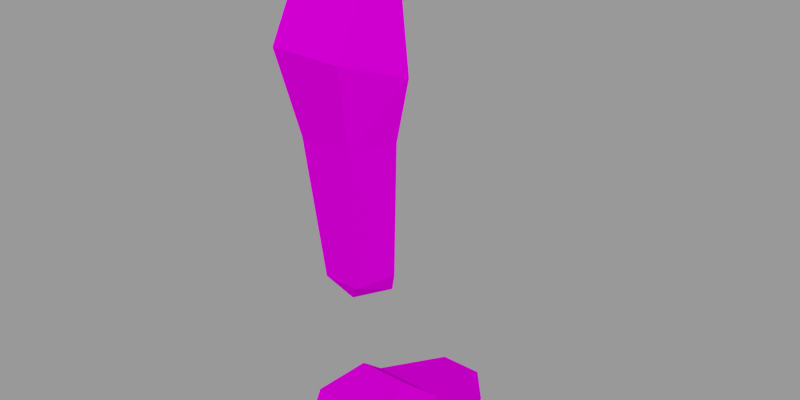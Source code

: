 # Source: laraleg.blend  (saved by Blender 3.4.6; exported with 4.5.12 LTS)
import bpy
from mathutils import Matrix  # noqa: F401  (used for matrix-valued properties, if any)

bpy.ops.wm.read_factory_settings(use_empty=True)
scene = bpy.context.scene
scene.name = 'Scene'

# ---- collections
col_collection = bpy.data.collections.new('Collection'); scene.collection.children.link(col_collection)

# ---- images (referenced by path relative to the original .blend; pixels are not part of the script)
import os
ASSET_DIR = os.environ.get("B2B_ASSET_DIR", "")  # directory of the original .blend (textures are referenced by path, not embedded)
HERE = os.path.dirname(os.path.abspath(__file__))  # packed textures are extracted next to this script under _unpacked/

def load_image(name, relpath, width, height, colorspace="sRGB"):
    """Load a texture the original file referenced (path relative to the .blend, or extracted next to this script)."""
    p = next((c for c in (os.path.join(HERE, relpath), os.path.join(ASSET_DIR, relpath)) if relpath and os.path.exists(c)), "")
    if p:
        img = bpy.data.images.load(p, check_existing=True)
        img.name = name
    else:  # same state as the original file: an image datablock whose file is absent (Cycles renders it pink)
        img = bpy.data.images.new(name, width, height)
        img.source = "FILE"
        img.filepath = "//" + (relpath or name)
    img.colorspace_settings.name = colorspace
    return img
img_lara_png = load_image('Lara.png', 'LaraCroft/Lara.png', 1024, 1024, 'sRGB')

# ---- materials (node trees are filled in below, after node groups)
mat_tile0 = bpy.data.materials.new('tile0')
mat_tile0.diffuse_color = (0.7969, 0.7969, 0.7969, 1.0)
mat_tile0.roughness = 0.6932

# ---- material node trees
mat_tile0.use_nodes = True; mat_tile0.node_tree.nodes.clear()
_N = mat_tile0.node_tree.nodes; _L = mat_tile0.node_tree.links
n0 = _N.new('ShaderNodeBsdfPrincipled'); n0.name = 'Principled BSDF'; n0.location = (0, 300)
n0.distribution = 'GGX'
n0.subsurface_method = 'RANDOM_WALK_SKIN'
n0.inputs[2].default_value = 0.6932
n0.inputs[3].default_value = 1.0
n0.inputs[13].default_value = 0.0
n0.inputs[27].default_value = (0.0, 0.0, 0.0, 1.0)
n0.inputs[28].default_value = 1.0
n1 = _N.new('ShaderNodeOutputMaterial'); n1.name = 'Material Output'; n1.location = (280, 300)
n2 = _N.new('ShaderNodeTexImage'); n2.name = 'Image Texture'; n2.location = (-480, 300)
n2.image = img_lara_png
n2.interpolation = 'Closest'
_L.new(n2.outputs[0], n0.inputs[0])
_L.new(n0.outputs[0], n1.inputs[0])
n1.is_active_output = True

# ---- cameras
cam_camera = bpy.data.cameras.new('Camera')
cam_camera.lens = 17.5
cam_camera.sensor_width = 35.0

# ---- meshes
me_m005 = bpy.data.meshes.new('M005')
me_m005.from_pydata([(0.36, 1.436, -0.2), (0.36, 1.096, -0.18), (0.13, 1.096, 0.04), (0.36, 1.436, -0.2), (0.13, 1.096, 0.04), (0.04, 1.436, 0.06), (0.59, 1.096, 0.04), (0.36, 1.096, -0.18), (0.36, 1.436, -0.2), (0.59, 1.096, 0.04), (0.36, 1.436, -0.2), (0.67, 1.436, 0.05), (0.51, 1.106, 0.28), (0.59, 1.096, 0.04), (0.67, 1.436, 0.05), (0.51, 1.106, 0.28), (0.67, 1.436, 0.05), (0.55, 1.556, 0.38), (0.16, 1.556, 0.38), (0.22, 1.106, 0.28), (0.51, 1.106, 0.28), (0.16, 1.556, 0.38), (0.51, 1.106, 0.28), (0.55, 1.556, 0.38), (0.04, 1.436, 0.06), (0.13, 1.096, 0.04), (0.22, 1.106, 0.28), (0.04, 1.436, 0.06), (0.22, 1.106, 0.28), (0.16, 1.556, 0.38), (0.43, 2.196, 0.11), (0.49, 2.196, -0.06), (0.17, 2.196, -0.06), (0.43, 2.196, 0.11), (0.17, 2.196, -0.06), (0.23, 2.196, 0.12), (0.49, 2.196, -0.06), (0.43, 2.196, 0.11), (0.55, 1.556, 0.38), (0.49, 2.196, -0.06), (0.55, 1.556, 0.38), (0.67, 1.436, 0.05), (0.43, 2.196, 0.11), (0.23, 2.196, 0.12), (0.16, 1.556, 0.38), (0.43, 2.196, 0.11), (0.16, 1.556, 0.38), (0.55, 1.556, 0.38), (0.17, 2.196, -0.06), (0.04, 1.436, 0.06), (0.16, 1.556, 0.38), (0.17, 2.196, -0.06), (0.16, 1.556, 0.38), (0.23, 2.196, 0.12), (0.18, 0.3056, -0.06), (0.13, 1.096, 0.04), (0.36, 1.096, -0.18), (0.18, 0.3056, -0.06), (0.36, 1.096, -0.18), (0.33, 0.3056, -0.19), (0.33, 0.3056, -0.19), (0.36, 1.096, -0.18), (0.59, 1.096, 0.04), (0.33, 0.3056, -0.19), (0.59, 1.096, 0.04), (0.49, 0.3056, -0.06), (0.49, 0.3056, -0.06), (0.59, 1.096, 0.04), (0.51, 1.106, 0.28), (0.49, 0.3056, -0.06), (0.51, 1.106, 0.28), (0.43, 0.3056, 0.16), (0.43, 0.3056, 0.16), (0.51, 1.106, 0.28), (0.22, 1.106, 0.28), (0.43, 0.3056, 0.16), (0.22, 1.106, 0.28), (0.23, 0.3056, 0.16), (0.24, 0.1956, -0.08), (0.45, 0.1956, -0.09), (0.35, 0.1956, 0.1), (0.49, 2.196, -0.06), (0.33, 2.196, -0.23), (0.17, 2.196, -0.06), (0.36, 1.436, -0.2), (0.17, 2.196, -0.06), (0.33, 2.196, -0.23), (0.36, 1.436, -0.2), (0.04, 1.436, 0.06), (0.17, 2.196, -0.06), (0.49, 2.196, -0.06), (0.67, 1.436, 0.05), (0.36, 1.436, -0.2), (0.36, 1.436, -0.2), (0.33, 2.196, -0.23), (0.49, 2.196, -0.06), (0.24, 0.1956, -0.08), (0.18, 0.3056, -0.06), (0.33, 0.3056, -0.19), (0.45, 0.1956, -0.09), (0.33, 0.3056, -0.19), (0.49, 0.3056, -0.06), (0.45, 0.1956, -0.09), (0.24, 0.1956, -0.08), (0.33, 0.3056, -0.19), (0.43, 0.3056, 0.16), (0.35, 0.1956, 0.1), (0.45, 0.1956, -0.09), (0.45, 0.1956, -0.09), (0.49, 0.3056, -0.06), (0.43, 0.3056, 0.16), (0.35, 0.1956, 0.1), (0.43, 0.3056, 0.16), (0.23, 0.3056, 0.16), (0.24, 0.1956, -0.08), (0.23, 0.3056, 0.16), (0.18, 0.3056, -0.06), (0.24, 0.1956, -0.08), (0.35, 0.1956, 0.1), (0.23, 0.3056, 0.16), (0.22, 1.106, 0.28), (0.18, 0.3056, -0.06), (0.23, 0.3056, 0.16), (0.18, 0.3056, -0.06), (0.22, 1.106, 0.28), (0.13, 1.096, 0.04)], [], [(0, 1, 2), (3, 4, 5), (6, 7, 8), (9, 10, 11), (12, 13, 14), (15, 16, 17), (18, 19, 20), (21, 22, 23), (24, 25, 26), (27, 28, 29), (30, 31, 32), (33, 34, 35), (36, 37, 38), (39, 40, 41), (42, 43, 44), (45, 46, 47), (48, 49, 50), (51, 52, 53), (54, 55, 56), (57, 58, 59), (60, 61, 62), (63, 64, 65), (66, 67, 68), (69, 70, 71), (72, 73, 74), (75, 76, 77), (78, 79, 80), (81, 82, 83), (84, 85, 86), (87, 88, 89), (90, 91, 92), (93, 94, 95), (96, 97, 98), (99, 100, 101), (102, 103, 104), (105, 106, 107), (108, 109, 110), (111, 112, 113), (114, 115, 116), (117, 118, 119), (120, 121, 122), (123, 124, 125)])
me_m005.polygons.foreach_set('use_smooth', [True] * 42)
_uv = me_m005.uv_layers.new(name='UVMap')
_uv.uv.foreach_set('vector', [0.9686, 0.7596, 0.9686, 0.7596, 0.9686, 0.7596, 0.9686, 0.7596, 0.9686, 0.7596, 0.9686, 0.7596, 0.9686, 0.7596, 0.9686, 0.7596, 0.9686, 0.7596, 0.9686, 0.7596, 0.9686, 0.7596, 0.9686, 0.7596, 0.9686, 0.7596, 0.9686, 0.7596, 0.9686, 0.7596, 0.9686, 0.7596, 0.9686, 0.7596, 0.9686, 0.7596, 0.9686, 0.7596, 0.9686, 0.7596, 0.9686, 0.7596, 0.9686, 0.7596, 0.9686, 0.7596, 0.9686, 0.7596, 0.9686, 0.7596, 0.9686, 0.7596, 0.9686, 0.7596, 0.9686, 0.7596, 0.9686, 0.7596, 0.9686, 0.7596, 0.9686, 0.7596, 0.9686, 0.7596, 0.9686, 0.7596, 0.9686, 0.7596, 0.9686, 0.7596, 0.9686, 0.7596, 0.9686, 0.7596, 0.9686, 0.7596, 0.9686, 0.7596, 0.9686, 0.7596, 0.9686, 0.7596, 0.9686, 0.7596, 0.9686, 0.7596, 0.9686, 0.7596, 0.9686, 0.7596, 0.9686, 0.7596, 0.9686, 0.7596, 0.9686, 0.7596, 0.9686, 0.7596, 0.9686, 0.7596, 0.9686, 0.7596, 0.9686, 0.7596, 0.9686, 0.7596, 0.9686, 0.7596, 0.0549, 0.4426, 0.0549, 0.6448, 0.003922, 0.6448, 0.0549, 0.4426, 0.003922, 0.6448, 0.003922, 0.4426, 0.003922, 0.4426, 0.003922, 0.6448, 0.0549, 0.6448, 0.003922, 0.4426, 0.0549, 0.6448, 0.0549, 0.4426, 0.9961, 0.7923, 0.9961, 0.9945, 0.9451, 0.9945, 0.9961, 0.7923, 0.9451, 0.9945, 0.9451, 0.7923, 0.9961, 0.7923, 0.9961, 0.9945, 0.9451, 0.9945, 0.9961, 0.7923, 0.9451, 0.9945, 0.9451, 0.7923, 0.9569, 0.7596, 0.9569, 0.7596, 0.9569, 0.7596, 0.9686, 0.7596, 0.9686, 0.7596, 0.9686, 0.7596, 0.9686, 0.7596, 0.9686, 0.7596, 0.9686, 0.7596, 0.9686, 0.7596, 0.9686, 0.7596, 0.9686, 0.7596, 0.9686, 0.7596, 0.9686, 0.7596, 0.9686, 0.7596, 0.9686, 0.7596, 0.9686, 0.7596, 0.9686, 0.7596, 0.9569, 0.7596, 0.9569, 0.7596, 0.9569, 0.7596, 0.9569, 0.7596, 0.9569, 0.7596, 0.9569, 0.7596, 0.9569, 0.7596, 0.9569, 0.7596, 0.9569, 0.7596, 0.9569, 0.7596, 0.9569, 0.7596, 0.9569, 0.7596, 0.9569, 0.7596, 0.9569, 0.7596, 0.9569, 0.7596, 0.9569, 0.7596, 0.9569, 0.7596, 0.9569, 0.7596, 0.9569, 0.7596, 0.9569, 0.7596, 0.9569, 0.7596, 0.9569, 0.7596, 0.9569, 0.7596, 0.9569, 0.7596, 0.9961, 0.9945, 0.9451, 0.7923, 0.9961, 0.7923, 0.9451, 0.7923, 0.9961, 0.9945, 0.9451, 0.9945])
me_m005.materials.append(mat_tile0)
me_m005.update()
me_m005.normals_split_custom_set([tuple(v) for v in zip(*[iter([-0.6906, -0.04247, -0.722, -0.6906, -0.04247, -0.722, -0.6906, -0.04247, -0.722, -0.626, -0.1204, -0.7705, -0.626, -0.1204, -0.7705, -0.626, -0.1204, -0.7705, 0.6906, -0.04247, -0.722, 0.6906, -0.04247, -0.722, 0.6906, -0.04247, -0.722, 0.6229, -0.1238, -0.7724, 0.6229, -0.1238, -0.7724, 0.6229, -0.1238, -0.7724, 0.9213, -0.2261, 0.3165, 0.9213, -0.2261, 0.3165, 0.9213, -0.2261, 0.3165, 0.9055, -0.1672, 0.3901, 0.9055, -0.1672, 0.3901, 0.9055, -0.1672, 0.3901, 0.0, -0.2169, 0.9762, 0.0, -0.2169, 0.9762, 0.0, -0.2169, 0.9762, 0.0, -0.2169, 0.9762, 0.0, -0.2169, 0.9762, 0.0, -0.2169, 0.9762, -0.9008, -0.259, 0.3486, -0.9008, -0.259, 0.3486, -0.9008, -0.259, 0.3486, -0.8871, -0.2097, 0.4113, -0.8871, -0.2097, 0.4113, -0.8871, -0.2097, 0.4113, 0.0, 1.0, 0.0, 0.0, 1.0, 0.0, 0.0, 1.0, 0.0, 0.0, 1.0, -2.443e-06, 0.0, 1.0, -2.443e-06, 0.0, 1.0, -2.443e-06, 0.8988, 0.3024, 0.3172, 0.8988, 0.3024, 0.3172, 0.8988, 0.3024, 0.3172, 0.9345, 0.257, 0.2464, 0.9345, 0.257, 0.2464, 0.9345, 0.257, 0.2464, 0.04636, 0.3716, 0.9272, 0.04636, 0.3716, 0.9272, 0.04636, 0.3716, 0.9272, 0.0, 0.3887, 0.9214, 0.0, 0.3887, 0.9214, 0.0, 0.3887, 0.9214, -0.9393, 0.2042, 0.2757, -0.9393, 0.2042, 0.2757, -0.9393, 0.2042, 0.2757, -0.9241, 0.2262, 0.308, -0.9241, 0.2262, 0.308, -0.9241, 0.2262, 0.308, -0.6904, 0.04767, -0.7218, -0.6904, 0.04767, -0.7218, -0.6904, 0.04767, -0.7218, -0.6545, 0.03442, -0.7552, -0.6545, 0.03442, -0.7552, -0.6545, 0.03442, -0.7552, 0.6911, -0.0171, -0.7225, 0.6911, -0.0171, -0.7225, 0.6911, -0.0171, -0.7225, 0.6305, 0.01842, -0.776, 0.6305, 0.01842, -0.776, 0.6305, 0.01842, -0.776, 0.9347, -0.1586, 0.3182, 0.9347, -0.1586, 0.3182, 0.9347, -0.1586, 0.3182, 0.956, -0.1347, 0.2607, 0.956, -0.1347, 0.2607, 0.956, -0.1347, 0.2607, 0.0, -0.1483, 0.9889, 0.0, -0.1483, 0.9889, 0.0, -0.1483, 0.9889, 0.0, -0.1483, 0.9889, 0.0, -0.1483, 0.9889, 0.0, -0.1483, 0.9889, 0.0, -1.0, -9.577e-08, 0.0, -1.0, -9.577e-08, 0.0, -1.0, -9.577e-08, 0.0, 1.0, 1.096e-06, 0.0, 1.0, 1.096e-06, 0.0, 1.0, 1.096e-06, -0.7271, -0.05571, -0.6843, -0.7271, -0.05571, -0.6843, -0.7271, -0.05571, -0.6843, -0.6305, -0.01468, -0.776, -0.6305, -0.01468, -0.776, -0.6305, -0.01468, -0.776, 0.6273, 0.03599, -0.7779, 0.6273, 0.03599, -0.7779, 0.6273, 0.03599, -0.7779, 0.7282, 0.001691, -0.6854, 0.7282, 0.001691, -0.6854, 0.7282, 0.001691, -0.6854, -0.6397, -0.2147, -0.7381, -0.6397, -0.2147, -0.7381, -0.6397, -0.2147, -0.7381, 0.6305, -0.01764, -0.776, 0.6305, -0.01764, -0.776, 0.6305, -0.01764, -0.776, -0.03431, -0.6925, -0.7206, -0.03431, -0.6925, -0.7206, -0.03431, -0.6925, -0.7206, 0.6585, -0.668, 0.3466, 0.6585, -0.668, 0.3466, 0.6585, -0.668, 0.3466, 0.8887, -0.3893, 0.2424, 0.8887, -0.3893, 0.2424, 0.8887, -0.3893, 0.2424, 0.0, -0.4789, 0.8779, 0.0, -0.4789, 0.8779, 0.0, -0.4789, 0.8779, -0.8464, -0.4966, 0.1924, -0.8464, -0.4966, 0.1924, -0.8464, -0.4966, 0.1924, -0.5422, -0.7722, 0.3313, -0.5422, -0.7722, 0.3313, -0.5422, -0.7722, 0.3313, -0.9741, -0.04539, 0.2214, -0.9741, -0.04539, 0.2214, -0.9741, -0.04539, 0.2214, -0.9299, -0.1035, 0.353, -0.9299, -0.1035, 0.353, -0.9299, -0.1035, 0.353])] * 3)])
me_m006 = bpy.data.meshes.new('M006')
me_m006.from_pydata([(0.19, -4.32, -0.89), (0.17, -4.52, -0.91), (0.07, -4.53, -0.37), (0.19, -4.32, -0.89), (0.07, -4.53, -0.37), (0.11, -4.16, -0.38), (0.46, -4.52, -0.91), (0.44, -4.32, -0.89), (0.52, -4.16, -0.38), (0.46, -4.52, -0.91), (0.52, -4.16, -0.38), (0.56, -4.53, -0.47), (0.17, -4.52, -0.91), (0.46, -4.52, -0.91), (0.56, -4.53, -0.47), (0.17, -4.52, -0.91), (0.56, -4.53, -0.47), (0.07, -4.53, -0.37), (0.46, -3.96, 0.18), (0.17, -3.96, 0.18), (0.14, -4.18, 0.25), (0.46, -3.96, 0.18), (0.14, -4.18, 0.25), (0.49, -4.18, 0.25), (0.16, -4.53, 0.29), (0.47, -4.53, 0.29), (0.49, -4.18, 0.25), (0.16, -4.53, 0.29), (0.49, -4.18, 0.25), (0.14, -4.18, 0.25), (0.46, -3.98, -0.17), (0.17, -3.98, -0.17), (0.17, -3.96, 0.18), (0.46, -3.98, -0.17), (0.17, -3.96, 0.18), (0.46, -3.96, 0.18), (0.07, -4.53, -0.37), (0.56, -4.53, -0.47), (0.47, -4.53, 0.29), (0.07, -4.53, -0.37), (0.47, -4.53, 0.29), (0.16, -4.53, 0.29), (0.17, -4.52, -0.91), (0.19, -4.32, -0.89), (0.44, -4.32, -0.89), (0.17, -4.52, -0.91), (0.44, -4.32, -0.89), (0.46, -4.52, -0.91), (0.19, -4.32, -0.89), (0.11, -4.16, -0.38), (0.52, -4.16, -0.38), (0.19, -4.32, -0.89), (0.52, -4.16, -0.38), (0.44, -4.32, -0.89), (0.11, -4.16, -0.38), (0.17, -3.98, -0.17), (0.46, -3.98, -0.17), (0.11, -4.16, -0.38), (0.46, -3.98, -0.17), (0.52, -4.16, -0.38), (0.17, -3.96, 0.18), (0.17, -3.98, -0.17), (0.11, -4.16, -0.38), (0.11, -4.16, -0.38), (0.14, -4.18, 0.25), (0.17, -3.96, 0.18), (0.46, -3.98, -0.17), (0.46, -3.96, 0.18), (0.49, -4.18, 0.25), (0.49, -4.18, 0.25), (0.52, -4.16, -0.38), (0.46, -3.98, -0.17), (0.07, -4.53, -0.37), (0.16, -4.53, 0.29), (0.11, -4.16, -0.38), (0.16, -4.53, 0.29), (0.14, -4.18, 0.25), (0.11, -4.16, -0.38), (0.47, -4.53, 0.29), (0.56, -4.53, -0.47), (0.52, -4.16, -0.38), (0.52, -4.16, -0.38), (0.49, -4.18, 0.25), (0.47, -4.53, 0.29)], [], [(0, 1, 2), (3, 4, 5), (6, 7, 8), (9, 10, 11), (12, 13, 14), (15, 16, 17), (18, 19, 20), (21, 22, 23), (24, 25, 26), (27, 28, 29), (30, 31, 32), (33, 34, 35), (36, 37, 38), (39, 40, 41), (42, 43, 44), (45, 46, 47), (48, 49, 50), (51, 52, 53), (54, 55, 56), (57, 58, 59), (60, 61, 62), (63, 64, 65), (66, 67, 68), (69, 70, 71), (72, 73, 74), (75, 76, 77), (78, 79, 80), (81, 82, 83)])
me_m006.polygons.foreach_set('use_smooth', [True] * 28)
_uv = me_m006.uv_layers.new(name='UVMap')
_uv.uv.foreach_set('vector', [0.9569, 0.7596, 0.9569, 0.7596, 0.9569, 0.7596, 0.9569, 0.7596, 0.9569, 0.7596, 0.9569, 0.7596, 0.9569, 0.7596, 0.9569, 0.7596, 0.9569, 0.7596, 0.9569, 0.7596, 0.9569, 0.7596, 0.9569, 0.7596, 0.9686, 0.776, 0.9686, 0.776, 0.9686, 0.776, 0.9686, 0.776, 0.9686, 0.776, 0.9686, 0.776, 0.9569, 0.7596, 0.9569, 0.7596, 0.9569, 0.7596, 0.9569, 0.7596, 0.9569, 0.7596, 0.9569, 0.7596, 0.9569, 0.7596, 0.9569, 0.7596, 0.9569, 0.7596, 0.9569, 0.7596, 0.9569, 0.7596, 0.9569, 0.7596, 0.9569, 0.7596, 0.9569, 0.7596, 0.9569, 0.7596, 0.9569, 0.7596, 0.9569, 0.7596, 0.9569, 0.7596, 0.9686, 0.776, 0.9686, 0.776, 0.9686, 0.776, 0.9686, 0.776, 0.9686, 0.776, 0.9686, 0.776, 0.9569, 0.7596, 0.9569, 0.7596, 0.9569, 0.7596, 0.9569, 0.7596, 0.9569, 0.7596, 0.9569, 0.7596, 0.8078, 0.1366, 0.8078, 0.2514, 0.7569, 0.2514, 0.8078, 0.1366, 0.7569, 0.2514, 0.7569, 0.1366, 0.1176, 0.005464, 0.1176, 0.1202, 0.06667, 0.1202, 0.1176, 0.005464, 0.06667, 0.1202, 0.06667, 0.005464, 0.9569, 0.7596, 0.9569, 0.7596, 0.9569, 0.7596, 0.9569, 0.7596, 0.9569, 0.7596, 0.9569, 0.7596, 0.9569, 0.7596, 0.9569, 0.7596, 0.9569, 0.7596, 0.9569, 0.7596, 0.9569, 0.7596, 0.9569, 0.7596, 0.9569, 0.7596, 0.9569, 0.7596, 0.9569, 0.7596, 0.9569, 0.7596, 0.9569, 0.7596, 0.9569, 0.7596, 0.9569, 0.7596, 0.9569, 0.7596, 0.9569, 0.7596, 0.9569, 0.7596, 0.9569, 0.7596, 0.9569, 0.7596])
me_m006.materials.append(mat_tile0)
me_m006.update()
me_m006.normals_split_custom_set([tuple(v) for v in zip(*[iter([-0.9771, 0.1156, -0.1788, -0.9771, 0.1156, -0.1788, -0.9771, 0.1156, -0.1788, -0.9776, 0.1007, -0.1849, -0.9776, 0.1007, -0.1849, -0.9776, 0.1007, -0.1849, 0.975, 0.1164, -0.1895, 0.975, 0.1164, -0.1895, 0.975, 0.1164, -0.1895, 0.9639, 0.1566, -0.2155, 0.9639, 0.1566, -0.2155, 0.9639, 0.1566, -0.2155, 0.0, -0.9997, -0.02272, 0.0, -0.9997, -0.02272, 0.0, -0.9997, -0.02272, -0.003927, -0.9998, -0.01924, -0.003927, -0.9998, -0.01924, -0.003927, -0.9998, -0.01924, 0.0, 0.3032, 0.9529, 0.0, 0.3032, 0.9529, 0.0, 0.3032, 0.9529, 0.0, 0.3032, 0.9529, 0.0, 0.3032, 0.9529, 0.0, 0.3032, 0.9529, 0.0, 0.1135, 0.9935, 0.0, 0.1135, 0.9935, 0.0, 0.1135, 0.9935, 0.0, 0.1135, 0.9935, 0.0, 0.1135, 0.9935, 0.0, 0.1135, 0.9935, 0.0, 0.9984, -0.05705, 0.0, 0.9984, -0.05705, 0.0, 0.9984, -0.05705, 0.0, 0.9984, -0.05705, 0.0, 0.9984, -0.05705, 0.0, 0.9984, -0.05705, 0.0, -1.0, -4.921e-07, 0.0, -1.0, -4.921e-07, 0.0, -1.0, -4.921e-07, 0.0, -1.0, 1.165e-06, 0.0, -1.0, 1.165e-06, 0.0, -1.0, 1.165e-06, 0.0, 0.0995, -0.995, 0.0, 0.0995, -0.995, 0.0, 0.0995, -0.995, 0.0, 0.0995, -0.995, 0.0, 0.0995, -0.995, 0.0, 0.0995, -0.995, 0.0, 0.9541, -0.2993, 0.0, 0.9541, -0.2993, 0.0, 0.9541, -0.2993, 0.0, 0.9541, -0.2993, 0.0, 0.9541, -0.2993, 0.0, 0.9541, -0.2993, 0.0, 0.7593, -0.6508, 0.0, 0.7593, -0.6508, 0.0, 0.7593, -0.6508, 0.0, 0.7593, -0.6508, 0.0, 0.7593, -0.6508, 0.0, 0.7593, -0.6508, -0.9416, 0.3363, -0.01922, -0.9416, 0.3363, -0.01922, -0.9416, 0.3363, -0.01922, -0.9872, 0.1511, 0.0518, -0.9872, 0.1511, 0.0518, -0.9872, 0.1511, 0.0518, 0.9911, 0.1327, -0.007585, 0.9911, 0.1327, -0.007585, 0.9911, 0.1327, -0.007585, 0.9645, 0.2584, 0.05413, 0.9645, 0.2584, 0.05413, 0.9645, 0.2584, 0.05413, -0.9848, 0.1101, 0.1343, -0.9848, 0.1101, 0.1343, -0.9848, 0.1101, 0.1343, -0.9976, -0.05176, 0.04586, -0.9976, -0.05176, 0.04586, -0.9976, -0.05176, 0.04586, 0.99, 0.07851, 0.1172, 0.99, 0.07851, 0.1172, 0.99, 0.07851, 0.1172, 0.9976, -0.05176, 0.04586, 0.9976, -0.05176, 0.04586, 0.9976, -0.05176, 0.04586])] * 3)])

# ---- objects
ob_mycamera = bpy.data.objects.new('MyCamera', cam_camera)
ob_m005 = bpy.data.objects.new('M005', me_m005)
ob_m006 = bpy.data.objects.new('M006', me_m006)

# ---- transforms, parenting, visibility, modifiers, constraints
ob_mycamera.location = (0.0, -4.0, 0.0)
ob_mycamera.rotation_euler = (1.571, 0.0, 0.0)
ob_m005.location = (0.0, 0.0, 0.0)
ob_m005.rotation_euler = (1.571, -0.0, 0.0)
ob_m006.location = (0.0, 0.0, 3.547)
ob_m006.rotation_euler = (1.571, -0.0, 0.0)

# ---- collection membership
col_collection.objects.link(ob_mycamera)
col_collection.objects.link(ob_m005)
col_collection.objects.link(ob_m006)

# ---- scene / render settings (as saved in the file)
scene.frame_start = 1; scene.frame_end = 250; scene.frame_set(1)
scene.render.engine = 'BLENDER_WORKBENCH'
scene.render.resolution_x = 320
scene.render.resolution_y = 160
scene.cycles.sampling_pattern = 'TABULATED_SOBOL'
scene.cycles.use_light_tree = False
scene.view_settings.view_transform = 'Filmic'
bpy.context.view_layer.update()

# ---- added for rendering (the .blend has no active camera and no usable light): camera, sun + grey world if the file has none
cam_auto = bpy.data.cameras.new('AutoCamera')
cam_auto.lens = 50.0
cam_auto.sensor_width = 36.0
cam_auto.clip_end = 1000.0
ob_auto_camera = bpy.data.objects.new('AutoCamera', cam_auto)
scene.collection.objects.link(ob_auto_camera)
ob_auto_camera.location = (3.58193, -3.60732, 3.18784)
ob_auto_camera.rotation_euler = (1.09748, -7.21219e-08, 0.694738)
scene.camera = ob_auto_camera
light_auto_sun = bpy.data.lights.new('AutoSun', 'SUN')
light_auto_sun.energy = 3.0
light_auto_sun.angle = 0.0523599
ob_auto_sun = bpy.data.objects.new('AutoSun', light_auto_sun)
scene.collection.objects.link(ob_auto_sun)
ob_auto_sun.rotation_euler = (0.872665, 0.174533, 0.523599)
if scene.world is None:
    world_auto = bpy.data.worlds.new('AutoWorld')
    world_auto.color = (0.3, 0.3, 0.3)
    scene.world = world_auto
bpy.context.view_layer.update()
